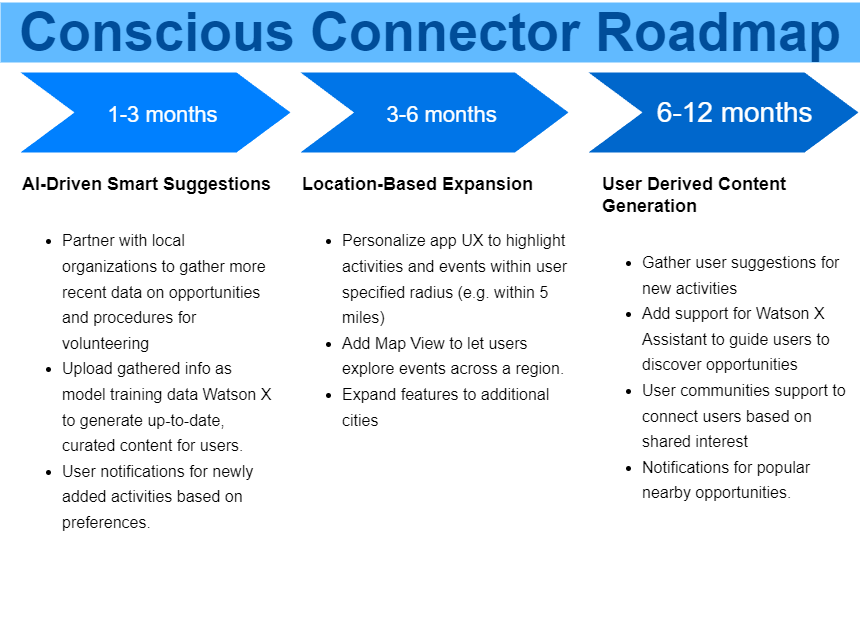

The diagram above was exported from draw.io. Its source (the exported page's mxGraphModel, read from the mxfile embedded in the PNG):
<mxGraphModel dx="1434" dy="772" grid="1" gridSize="10" guides="1" tooltips="1" connect="1" arrows="1" fold="1" page="1" pageScale="1" pageWidth="1100" pageHeight="850" background="none" math="0" shadow="0">
  <root>
    <mxCell id="0" />
    <mxCell id="1" parent="0" />
    <mxCell id="57fe6abec08f04cb-1" value="&lt;font style=&quot;font-size: 22px;&quot;&gt;&amp;nbsp; &lt;/font&gt;&lt;font size=&quot;1&quot; style=&quot;&quot;&gt;&amp;nbsp;&lt;/font&gt;&lt;font style=&quot;font-size: 22px;&quot;&gt;1-3 months&lt;/font&gt;" style="shape=step;whiteSpace=wrap;html=1;fontSize=28;fillColor=#0080FF;fontColor=#FFFFFF;strokeColor=none;" parent="1" vertex="1">
      <mxGeometry x="140" y="180" width="270" height="80" as="geometry" />
    </mxCell>
    <mxCell id="57fe6abec08f04cb-2" value="&lt;font style=&quot;font-size: 22px;&quot;&gt;&amp;nbsp;&amp;nbsp;&lt;/font&gt;&lt;font style=&quot;&quot;&gt;&lt;span style=&quot;font-size: 11px;&quot;&gt;&amp;nbsp;&lt;/span&gt;&lt;font style=&quot;font-size: 22px;&quot;&gt;3&lt;/font&gt;&lt;/font&gt;&lt;font style=&quot;font-size: 22px;&quot;&gt;-6 months&lt;/font&gt;" style="shape=step;whiteSpace=wrap;html=1;fontSize=28;fillColor=#0075E8;fontColor=#FFFFFF;strokeColor=none;" parent="1" vertex="1">
      <mxGeometry x="420" y="180" width="268" height="80" as="geometry" />
    </mxCell>
    <mxCell id="57fe6abec08f04cb-3" value="&amp;nbsp; &amp;nbsp;6-12 months" style="shape=step;whiteSpace=wrap;html=1;fontSize=28;fillColor=#0067CC;fontColor=#FFFFFF;strokeColor=none;" parent="1" vertex="1">
      <mxGeometry x="708" y="180" width="270" height="80" as="geometry" />
    </mxCell>
    <mxCell id="57fe6abec08f04cb-7" value="Conscious Connector Roadmap" style="text;html=1;strokeColor=none;fillColor=#61BAFF;align=center;verticalAlign=middle;whiteSpace=wrap;fontSize=54;fontStyle=1;fontColor=#004D99;" parent="1" vertex="1">
      <mxGeometry x="120" y="110" width="860" height="60" as="geometry" />
    </mxCell>
    <mxCell id="57fe6abec08f04cb-8" value="&lt;b style=&quot;&quot;&gt;&lt;font style=&quot;font-size: 18px;&quot;&gt;AI-Driven Smart Suggestions&lt;/font&gt;&lt;/b&gt;&lt;div&gt;&lt;span style=&quot;font-size: 14px;&quot;&gt;&lt;b&gt;&lt;br&gt;&lt;/b&gt;&lt;/span&gt;&lt;/div&gt;&lt;div style=&quot;font-size: 16px;&quot;&gt;&lt;ul style=&quot;line-height: 160%;&quot;&gt;&lt;li&gt;&lt;span style=&quot;&quot;&gt;Partner with local organizations to gather more recent data on opportunities and procedures for volunteering&lt;/span&gt;&lt;/li&gt;&lt;li&gt;&lt;span style=&quot;&quot;&gt;Upload gathered info as&amp;nbsp; model training data Watson X to generate up-to-date, curated content for users.&lt;/span&gt;&lt;/li&gt;&lt;li&gt;&lt;span style=&quot;&quot;&gt;User notifications for newly added activities based on preferences.&lt;/span&gt;&lt;/li&gt;&lt;/ul&gt;&lt;/div&gt;" style="text;spacingTop=-5;fillColor=#ffffff;whiteSpace=wrap;html=1;align=left;fontSize=12;fontFamily=Helvetica;fillColor=none;strokeColor=none;" parent="1" vertex="1">
      <mxGeometry x="140" y="280" width="260" height="470" as="geometry" />
    </mxCell>
    <mxCell id="57fe6abec08f04cb-9" value="&lt;b&gt;&lt;font style=&quot;font-size: 18px;&quot;&gt;Location-Based Expansion&lt;/font&gt;&lt;/b&gt;&lt;div&gt;&lt;span style=&quot;font-size: 14px;&quot;&gt;&lt;b&gt;&lt;br&gt;&lt;/b&gt;&lt;/span&gt;&lt;/div&gt;&lt;div style=&quot;font-size: 16px;&quot;&gt;&lt;ul style=&quot;line-height: 25.6px;&quot;&gt;&lt;li&gt;Personalize app UX to highlight activities and events within user specified radius (e.g. within 5 miles)&lt;/li&gt;&lt;li&gt;Add Map View to let users explore events across a region.&lt;/li&gt;&lt;li&gt;Expand features to additional cities&lt;/li&gt;&lt;/ul&gt;&lt;/div&gt;" style="text;spacingTop=-5;fillColor=#ffffff;whiteSpace=wrap;html=1;align=left;fontSize=12;fontFamily=Helvetica;fillColor=none;strokeColor=none;" parent="1" vertex="1">
      <mxGeometry x="420" y="280" width="270" height="470" as="geometry" />
    </mxCell>
    <mxCell id="57fe6abec08f04cb-10" value="&lt;b&gt;&lt;font style=&quot;font-size: 18px;&quot;&gt;User Derived Content Generation&lt;/font&gt;&lt;/b&gt;&lt;div&gt;&lt;span style=&quot;font-size: 14px;&quot;&gt;&lt;b&gt;&lt;br&gt;&lt;/b&gt;&lt;/span&gt;&lt;/div&gt;&lt;div style=&quot;font-size: 16px;&quot;&gt;&lt;ul style=&quot;line-height: 25.6px;&quot;&gt;&lt;li&gt;Gather user suggestions for new activities&lt;/li&gt;&lt;li&gt;Add support for Watson X Assistant to guide users to discover opportunities&lt;/li&gt;&lt;li&gt;User communities support to connect users based on shared interest&lt;/li&gt;&lt;li&gt;Notifications for popular nearby opportunities.&amp;nbsp;&lt;/li&gt;&lt;/ul&gt;&lt;/div&gt;" style="text;spacingTop=-5;fillColor=#ffffff;whiteSpace=wrap;html=1;align=left;fontSize=12;fontFamily=Helvetica;fillColor=none;strokeColor=none;" parent="1" vertex="1">
      <mxGeometry x="720" y="280" width="260" height="470" as="geometry" />
    </mxCell>
  </root>
</mxGraphModel>